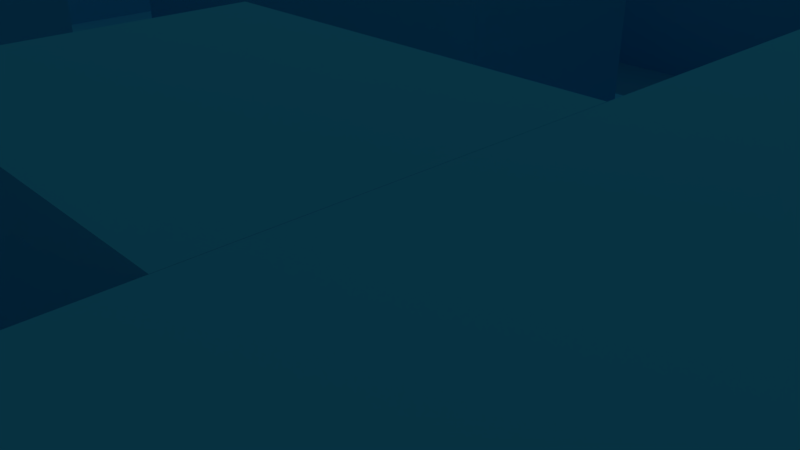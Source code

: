 # Source: Level1.blend  (saved by Blender 2.79.0; exported with 4.5.12 LTS)
import bpy
from mathutils import Matrix  # noqa: F401  (used for matrix-valued properties, if any)

bpy.ops.wm.read_factory_settings(use_empty=True)
scene = bpy.context.scene
scene.name = 'Scene'

# ---- collections
col_collection_1 = bpy.data.collections.new('Collection 1'); scene.collection.children.link(col_collection_1)

# ---- materials (node trees are filled in below, after node groups)
mat_playerball = bpy.data.materials.new('playerball')
mat_playerball.alpha_threshold = 0.0
mat_playerball.use_transparent_shadow = False
mat_playerball.diffuse_color = (0.8, 0.0, 0.004576, 1.0)
mat_playerball.roughness = 0.5
mat_level1 = bpy.data.materials.new('level1')
mat_level1.alpha_threshold = 0.0
mat_level1.use_transparent_shadow = False
mat_level1.diffuse_color = (0.0339, 0.476, 0.8, 1.0)
mat_level1.roughness = 0.5

# ---- material node trees

# ---- world
world_world = bpy.data.worlds.new('World'); scene.world = world_world
world_world.color = (0.05088, 0.05088, 0.05088)
world_world.use_sun_shadow = False
world_world.sun_shadow_jitter_overblur = 0.0
world_world.cycles.sampling_method = 'MANUAL'

# ---- cameras
cam_camera = bpy.data.cameras.new('Camera')
cam_camera.clip_end = 100.0
cam_camera.lens = 35.0
cam_camera.sensor_width = 32.0
cam_camera.sensor_height = 18.0
cam_camera.ortho_scale = 7.314
cam_camera.dof.focus_distance = 0.0
cam_camera.dof.aperture_fstop = 128.0

# ---- lights
light_lamp = bpy.data.lights.new('Lamp', 'AREA')
light_lamp.transmission_factor = 0.0
light_lamp.cutoff_distance = 30.0
light_lamp.energy = 78.54
light_lamp.shadow_buffer_clip_start = 1.001
light_lamp.shadow_soft_size = 0.1
light_lamp.shadow_maximum_resolution = 0.006
light_lamp.use_absolute_resolution = True
light_lamp.shape = 'RECTANGLE'
light_lamp.size = 0.1
light_lamp.size_y = 0.1

# ---- meshes
me_icosphere = bpy.data.meshes.new('Icosphere')
me_icosphere.from_pydata([(0.0, 0.0, -1.0), (0.7236, -0.5257, -0.4472), (-0.2764, -0.8506, -0.4472), (-0.8944, 0.0, -0.4472), (-0.2764, 0.8506, -0.4472), (0.7236, 0.5257, -0.4472), (0.2764, -0.8506, 0.4472), (-0.7236, -0.5257, 0.4472), (-0.7236, 0.5257, 0.4472), (0.2764, 0.8506, 0.4472), (0.8944, 0.0, 0.4472), (0.0, 0.0, 1.0), (-0.1625, -0.5, -0.8507), (0.4253, -0.309, -0.8507), (0.2629, -0.809, -0.5257), (0.8506, 0.0, -0.5257), (0.4253, 0.309, -0.8507), (-0.5257, 0.0, -0.8507), (-0.6882, -0.5, -0.5257), (-0.1625, 0.5, -0.8507), (-0.6882, 0.5, -0.5257), (0.2629, 0.809, -0.5257), (0.9511, -0.309, 0.0), (0.9511, 0.309, 0.0), (0.0, -1.0, 0.0), (0.5878, -0.809, 0.0), (-0.9511, -0.309, 0.0), (-0.5878, -0.809, 0.0), (-0.5878, 0.809, 0.0), (-0.9511, 0.309, 0.0), (0.5878, 0.809, 0.0), (0.0, 1.0, 0.0), (0.6882, -0.5, 0.5257), (-0.2629, -0.809, 0.5257), (-0.8506, 0.0, 0.5257), (-0.2629, 0.809, 0.5257), (0.6882, 0.5, 0.5257), (0.1625, -0.5, 0.8507), (0.5257, 0.0, 0.8507), (-0.4253, -0.309, 0.8507), (-0.4253, 0.309, 0.8507), (0.1625, 0.5, 0.8507)], [], [(0, 13, 12), (1, 13, 15), (0, 12, 17), (0, 17, 19), (0, 19, 16), (1, 15, 22), (2, 14, 24), (3, 18, 26), (4, 20, 28), (5, 21, 30), (1, 22, 25), (2, 24, 27), (3, 26, 29), (4, 28, 31), (5, 30, 23), (6, 32, 37), (7, 33, 39), (8, 34, 40), (9, 35, 41), (10, 36, 38), (38, 41, 11), (38, 36, 41), (36, 9, 41), (41, 40, 11), (41, 35, 40), (35, 8, 40), (40, 39, 11), (40, 34, 39), (34, 7, 39), (39, 37, 11), (39, 33, 37), (33, 6, 37), (37, 38, 11), (37, 32, 38), (32, 10, 38), (23, 36, 10), (23, 30, 36), (30, 9, 36), (31, 35, 9), (31, 28, 35), (28, 8, 35), (29, 34, 8), (29, 26, 34), (26, 7, 34), (27, 33, 7), (27, 24, 33), (24, 6, 33), (25, 32, 6), (25, 22, 32), (22, 10, 32), (30, 31, 9), (30, 21, 31), (21, 4, 31), (28, 29, 8), (28, 20, 29), (20, 3, 29), (26, 27, 7), (26, 18, 27), (18, 2, 27), (24, 25, 6), (24, 14, 25), (14, 1, 25), (22, 23, 10), (22, 15, 23), (15, 5, 23), (16, 21, 5), (16, 19, 21), (19, 4, 21), (19, 20, 4), (19, 17, 20), (17, 3, 20), (17, 18, 3), (17, 12, 18), (12, 2, 18), (15, 16, 5), (15, 13, 16), (13, 0, 16), (12, 14, 2), (12, 13, 14), (13, 1, 14)])
me_icosphere.polygons.foreach_set('use_smooth', [True] * 80)
me_icosphere.materials.append(mat_playerball)
me_icosphere.use_remesh_preserve_volume = False
me_icosphere.use_remesh_preserve_attributes = False
me_icosphere.use_mirror_vertex_groups = False
me_icosphere.update()
me_plane_003 = bpy.data.meshes.new('Plane.003')
me_plane_003.from_pydata([(-1.0, -1.0, 0.0), (1.0, -1.0, 0.0), (-1.0, 1.0, 0.0), (1.0, 1.0, 0.0), (-1.0, 0.8, 0.0), (-1.0, 0.6, 0.0), (-1.0, 0.4, 0.0), (-1.0, 0.2, 0.0), (-1.0, 0.0, 0.0), (-1.0, -0.2, 0.0), (-1.0, -0.4, 0.0), (-1.0, -0.6, 0.0), (-1.0, -0.8, 0.0), (1.0, -0.8, 0.0), (1.0, -0.6, 0.0), (1.0, -0.4, 0.0), (1.0, -0.2, 0.0), (1.0, 0.0, 0.0), (1.0, 0.2, 0.0), (1.0, 0.4, 0.0), (1.0, 0.6, 0.0), (1.0, 0.8, 0.0), (-0.75, -1.0, 0.0), (-0.5, -1.0, 0.0), (-0.25, -1.0, 0.0), (0.0, -1.0, 0.0), (0.25, -1.0, 0.0), (0.5, -1.0, 0.0), (0.75, -1.0, 0.0), (0.75, 1.0, 0.0), (0.5, 1.0, 0.0), (0.25, 1.0, 0.0), (0.0, 1.0, 0.0), (-0.25, 1.0, 0.0), (-0.5, 1.0, 0.0), (-0.75, 1.0, 0.0), (0.75, -0.8, 0.0), (0.5, -0.8, 0.0), (0.25, -0.8, 0.0), (0.0, -0.8, 0.0), (-0.25, -0.8, 0.0), (-0.5, -0.8, 0.0), (-0.75, -0.8, 0.0), (0.75, -0.6, 0.0), (0.5, -0.6, 0.0), (0.25, -0.6, 0.0), (0.0, -0.6, 0.0), (-0.25, -0.6, 0.0), (-0.5, -0.6, 0.0), (-0.75, -0.6, 0.0), (0.75, -0.4, 0.0), (0.5, -0.4, 0.0), (0.25, -0.4, 0.0), (0.0, -0.4, 0.0), (-0.25, -0.4, 0.0), (-0.5, -0.4, 0.0), (-0.75, -0.4, 0.0), (0.75, -0.2, 0.0), (0.5, -0.2, 0.0), (0.25, -0.2, 0.0), (0.0, -0.2, 0.0), (-0.25, -0.2, 0.0), (-0.5, -0.2, 0.0), (-0.75, -0.2, 0.0), (0.75, 0.0, 0.0), (0.5, 0.0, 0.0), (0.25, 0.0, 0.0), (0.0, 0.0, 0.0), (-0.25, 0.0, 0.0), (-0.5, 0.0, 0.0), (-0.75, 0.0, 0.0), (0.75, 0.2, 0.0), (0.5, 0.2, 0.0), (0.25, 0.2, 0.0), (0.0, 0.2, 0.0), (-0.25, 0.2, 0.0), (-0.5, 0.2, 0.0), (-0.75, 0.2, 0.0), (0.75, 0.4, 0.0), (0.5, 0.4, 0.0), (0.25, 0.4, 0.0), (0.0, 0.4, 0.0), (-0.25, 0.4, 0.0), (-0.5, 0.4, 0.0), (-0.75, 0.4, 0.0), (0.75, 0.6, 0.0), (0.5, 0.6, 0.0), (0.25, 0.6, 0.0), (0.0, 0.6, 0.0), (-0.25, 0.6, 0.0), (-0.5, 0.6, 0.0), (-0.75, 0.6, 0.0), (0.75, 0.8, 0.0), (0.5, 0.8, 0.0), (0.25, 0.8, 0.0), (0.0, 0.8, 0.0), (-0.25, 0.8, 0.0), (-0.5, 0.8, 0.0), (-0.75, 0.8, 0.0), (-1.0, -0.8, 0.1798), (-1.0, -1.0, 0.1798), (0.75, -1.0, 0.1798), (1.0, -1.0, 0.1798), (1.0, 0.8, 0.1798), (1.0, 1.0, 0.1798), (-0.75, 1.0, 0.1798), (-1.0, 1.0, 0.1798), (-1.0, 0.8, 0.1798), (-1.0, 0.6, 0.1798), (-1.0, 0.4, 0.1798), (-1.0, 0.2, 0.1798), (-1.0, 0.0, 0.1798), (-1.0, -0.2, 0.1798), (-1.0, -0.4, 0.1798), (-1.0, -0.6, 0.1798), (1.0, -0.8, 0.1798), (1.0, -0.6, 0.1798), (1.0, -0.4, 0.1798), (1.0, -0.2, 0.1798), (1.0, 0.0, 0.1798), (1.0, 0.2, 0.1798), (1.0, 0.4, 0.1798), (1.0, 0.6, 0.1798), (-0.75, -0.8, 0.1798), (-0.75, -0.6, 0.1798), (-0.75, -0.4, 0.1798), (-0.75, -0.2, 0.1798), (-0.75, 0.0, 0.1798), (-0.75, 0.2, 0.1798), (-0.75, 0.4, 0.1798), (-0.75, 0.6, 0.1798), (-0.75, 0.8, 0.1798), (-0.75, -1.0, 0.1798), (-0.5, -1.0, 0.1798), (-0.25, -1.0, 0.1798), (0.0, -1.0, 0.1798), (0.25, -1.0, 0.1798), (0.5, -1.0, 0.1798), (0.75, 1.0, 0.1798), (0.5, 1.0, 0.1798), (0.25, 1.0, 0.1798), (0.0, 1.0, 0.1798), (-0.25, 1.0, 0.1798), (-0.5, 1.0, 0.1798), (0.75, -0.8, 0.1798), (0.5, -0.8, 0.1798), (0.25, -0.8, 0.1798), (0.0, -0.8, 0.1798), (-0.25, -0.8, 0.1798), (-0.5, -0.8, 0.1798), (0.75, -0.6, 0.1798), (0.75, -0.4, 0.1798), (0.75, -0.2, 0.1798), (0.75, 0.0, 0.1798), (0.75, 0.2, 0.1798), (0.75, 0.4, 0.1798), (0.75, 0.6, 0.1798), (0.75, 0.8, 0.1798), (0.5, 0.8, 0.1798), (0.25, 0.8, 0.1798), (0.0, 0.8, 0.1798), (-0.25, 0.8, 0.1798), (-0.5, 0.8, 0.1798), (0.75, 0.4, 0.0), (0.5, 0.4, 0.0), (0.25, 0.4, 0.0), (0.0, 0.4, 0.0), (-0.25, 0.4, 0.0), (-0.5, 0.4, 0.0), (-0.75, 0.4, 0.0), (0.75, 0.6, 0.0), (0.5, 0.6, 0.0), (0.25, 0.6, 0.0), (0.0, 0.6, 0.0), (-0.25, 0.6, 0.0), (-0.5, 0.6, 0.0), (-0.75, 0.6, 0.0), (0.75, 0.4, 0.18), (0.5, 0.4, 0.18), (0.25, 0.4, 0.18), (0.0, 0.4, 0.18), (-0.25, 0.4, 0.18), (-0.5, 0.4, 0.18), (-0.75, 0.4, 0.18), (0.75, 0.6, 0.18), (0.5, 0.6, 0.18), (0.25, 0.6, 0.18), (0.0, 0.6, 0.18), (-0.25, 0.6, 0.18), (-0.5, 0.6, 0.18), (-0.75, 0.6, 0.18), (0.5, -0.8, 0.1799), (0.25, -0.8, 0.1799), (0.0, -0.8, 0.1799), (0.5, -0.6, 0.1799), (0.25, -0.6, 0.1799), (0.0, -0.6, 0.1799), (-0.25, -0.6, 0.1799), (-0.5, -0.6, 0.1799), (0.75, -0.4, 0.1799), (0.5, -0.4, 0.1799), (0.25, -0.4, 0.1799), (0.0, -0.4, 0.1799), (-0.25, -0.4, 0.1799), (-0.5, -0.4, 0.1799), (-0.75, -0.4, 0.1799), (0.75, -0.2, 0.1799), (0.5, -0.2, 0.1799), (0.25, -0.2, 0.1799), (0.0, -0.2, 0.1799), (-0.25, -0.2, 0.1799), (-0.5, -0.2, 0.1799), (-0.75, -0.2, 0.1799), (0.5, 0.0, 0.1799), (0.25, 0.0, 0.1799), (0.0, 0.0, 0.1799), (-0.25, 0.0, 0.1799), (-0.5, 0.0, 0.1799), (0.5, 0.2, 0.1799), (0.25, 0.2, 0.1799), (0.0, 0.2, 0.1799), (-0.25, 0.2, 0.1799), (-0.5, 0.2, 0.1799), (0.25, 0.4, 0.1799), (0.0, 0.4, 0.1799), (-0.25, 0.4, 0.1799), (-0.5, 0.4, 0.1799), (-0.5, -0.6, -0.5783), (-0.75, -0.6, -0.5783), (-0.5, -0.4, -0.5783), (-0.75, -0.4, -0.5783)], [], [(35, 2, 106, 105), (98, 97, 162, 131), (21, 3, 104, 103), (97, 96, 161, 162), (28, 1, 102, 101), (96, 95, 160, 161), (12, 0, 100, 99), (42, 49, 124, 123), (95, 94, 159, 160), (50, 43, 150, 151), (41, 42, 123, 149), (91, 90, 97, 98), (90, 89, 96, 97), (89, 88, 95, 96), (88, 87, 94, 95), (87, 86, 93, 94), (86, 85, 92, 93), (94, 93, 158, 159), (86, 87, 172, 171), (88, 81, 166, 173), (82, 81, 88, 89), (79, 78, 163, 164), (85, 86, 171, 170), (82, 89, 174, 167), (70, 77, 128, 127), (77, 76, 83, 84), (56, 55, 204, 205), (75, 74, 81, 82), (74, 67, 215, 220), (73, 72, 79, 80), (72, 71, 78, 79), (40, 41, 149, 148), (70, 69, 76, 77), (69, 68, 216, 217), (68, 67, 74, 75), (68, 75, 221, 216), (80, 81, 224, 223), (65, 64, 71, 72), (93, 92, 157, 158), (63, 62, 69, 70), (62, 61, 68, 69), (61, 60, 67, 68), (60, 59, 66, 67), (59, 58, 65, 66), (58, 57, 64, 65), (78, 71, 154, 155), (54, 53, 202, 203), (76, 69, 217, 222), (67, 66, 214, 215), (63, 56, 205, 212), (52, 51, 58, 59), (53, 52, 201, 202), (39, 40, 148, 147), (56, 49, 228, 230), (66, 65, 213, 214), (47, 46, 53, 54), (46, 45, 52, 53), (45, 44, 51, 52), (44, 43, 50, 51), (38, 39, 147, 146), (42, 41, 48, 49), (41, 40, 47, 48), (40, 39, 46, 47), (39, 38, 192, 193), (38, 37, 191, 192), (37, 36, 43, 44), (20, 21, 103, 122), (37, 38, 146, 145), (19, 20, 122, 121), (36, 37, 145, 144), (18, 19, 121, 120), (49, 56, 125, 124), (17, 18, 120, 119), (57, 50, 151, 152), (34, 35, 105, 143), (77, 84, 129, 128), (16, 17, 119, 118), (33, 34, 143, 142), (85, 78, 155, 156), (15, 16, 118, 117), (157, 103, 104, 138), (101, 102, 115, 144), (144, 115, 116, 150), (150, 116, 117, 151), (151, 117, 118, 152), (152, 118, 119, 153), (153, 119, 120, 154), (154, 120, 121, 155), (155, 121, 122, 156), (156, 122, 103, 157), (108, 130, 131, 107), (109, 129, 130, 108), (110, 128, 129, 109), (111, 127, 128, 110), (112, 126, 127, 111), (113, 125, 126, 112), (114, 124, 125, 113), (99, 123, 124, 114), (100, 132, 123, 99), (132, 133, 149, 123), (133, 134, 148, 149), (134, 135, 147, 148), (135, 136, 146, 147), (136, 137, 145, 146), (137, 101, 144, 145), (107, 131, 105, 106), (131, 162, 143, 105), (162, 161, 142, 143), (161, 160, 141, 142), (160, 159, 140, 141), (159, 158, 139, 140), (158, 157, 138, 139), (91, 98, 131, 130), (71, 64, 153, 154), (2, 4, 107, 106), (0, 22, 132, 100), (63, 70, 127, 126), (4, 5, 108, 107), (43, 36, 144, 150), (22, 23, 133, 132), (5, 6, 109, 108), (23, 24, 134, 133), (6, 7, 110, 109), (24, 25, 135, 134), (7, 8, 111, 110), (25, 26, 136, 135), (8, 9, 112, 111), (92, 85, 156, 157), (26, 27, 137, 136), (9, 10, 113, 112), (84, 91, 130, 129), (27, 28, 101, 137), (64, 57, 152, 153), (10, 11, 114, 113), (3, 29, 138, 104), (56, 63, 126, 125), (11, 12, 99, 114), (29, 30, 139, 138), (1, 13, 115, 102), (30, 31, 140, 139), (13, 14, 116, 115), (31, 32, 141, 140), (14, 15, 117, 116), (32, 33, 142, 141), (173, 166, 180, 187), (170, 171, 185, 184), (167, 174, 188, 181), (169, 168, 182, 183), (168, 167, 181, 182), (80, 79, 164, 165), (87, 88, 173, 172), (81, 80, 165, 166), (78, 85, 170, 163), (89, 90, 175, 174), (83, 82, 167, 168), (90, 91, 176, 175), (91, 84, 169, 176), (84, 83, 168, 169), (183, 182, 189, 190), (182, 181, 188, 189), (180, 179, 186, 187), (179, 178, 185, 186), (178, 177, 184, 185), (171, 172, 186, 185), (172, 173, 187, 186), (164, 163, 177, 178), (174, 175, 189, 188), (165, 164, 178, 179), (163, 170, 184, 177), (175, 176, 190, 189), (166, 165, 179, 180), (176, 169, 183, 190), (222, 221, 225, 226), (220, 219, 223, 224), (217, 216, 221, 222), (215, 214, 219, 220), (214, 213, 218, 219), (205, 204, 211, 212), (204, 203, 210, 211), (203, 202, 209, 210), (202, 201, 208, 209), (200, 199, 206, 207), (198, 197, 203, 204), (193, 192, 195, 196), (192, 191, 194, 195), (82, 83, 226, 225), (46, 39, 193, 196), (52, 59, 208, 201), (65, 72, 218, 213), (57, 58, 207, 206), (44, 45, 195, 194), (58, 51, 200, 207), (37, 44, 194, 191), (45, 46, 196, 195), (50, 57, 206, 199), (72, 73, 219, 218), (59, 60, 209, 208), (83, 76, 222, 226), (60, 61, 210, 209), (48, 47, 197, 198), (75, 82, 225, 221), (55, 48, 198, 204), (61, 62, 211, 210), (81, 74, 220, 224), (47, 54, 203, 197), (62, 63, 212, 211), (73, 80, 223, 219), (51, 50, 199, 200), (49, 48, 227, 228), (55, 56, 230, 229), (48, 55, 229, 227)])
me_plane_003.materials.append(mat_level1)
me_plane_003.use_remesh_preserve_volume = False
me_plane_003.use_remesh_preserve_attributes = False
me_plane_003.use_mirror_vertex_groups = False
me_plane_003.update()

# ---- objects
ob_icosphere = bpy.data.objects.new('Icosphere', me_icosphere)
ob_plane_003 = bpy.data.objects.new('Plane.003', me_plane_003)
ob_lamp = bpy.data.objects.new('Lamp', light_lamp)
ob_camera = bpy.data.objects.new('Camera', cam_camera)

# ---- transforms, parenting, visibility, modifiers, constraints
ob_icosphere.location = (5.081, 5.63, 5.669)
ob_icosphere.scale = (0.7961, 0.7961, 0.7961)
ob_icosphere.lineart.crease_threshold = 0.0
_m = ob_icosphere.modifiers.new('Subsurf', 'SUBSURF')
_m.uv_smooth = 'PRESERVE_CORNERS'
_m.render_levels = 3
_m.show_only_control_edges = False
ob_plane_003.location = (0.0, 0.0, 3.022)
ob_plane_003.scale = (8.005, 8.005, 8.005)
ob_plane_003.lineart.crease_threshold = 0.0
ob_lamp.location = (3.72, 10.22, 16.72)
ob_lamp.rotation_euler = (0.6503, 0.05522, -3.584)
ob_lamp.lock_rotations_4d = False
ob_lamp.empty_display_type = 'ARROWS'
ob_lamp.color = (0.0, 0.0, 0.0, 0.0)
ob_lamp.lineart.crease_threshold = 0.0
ob_camera.location = (7.481, -3.892, 5.344)
ob_camera.rotation_euler = (1.109, 0.0, 0.8149)
ob_camera.lock_rotations_4d = False
ob_camera.empty_display_type = 'ARROWS'
ob_camera.color = (0.0, 0.0, 0.0, 0.0)
ob_camera.display_type = 'WIRE'
ob_camera.lineart.crease_threshold = 0.0

# ---- collection membership
col_collection_1.objects.link(ob_icosphere)
col_collection_1.objects.link(ob_plane_003)
col_collection_1.objects.link(ob_lamp)
col_collection_1.objects.link(ob_camera)

# ---- scene / render settings (as saved in the file)
scene.camera = ob_camera
scene.frame_start = 1; scene.frame_end = 250; scene.frame_set(1)
scene.render.engine = 'BLENDER_EEVEE_NEXT'
scene.render.resolution_percentage = 50
scene.render.dither_intensity = 0.0
scene.cycles.use_denoising = False
scene.cycles.samples = 128
scene.cycles.sampling_pattern = 'TABULATED_SOBOL'
scene.cycles.use_adaptive_sampling = False
scene.cycles.use_light_tree = False
scene.cycles.blur_glossy = 0.0
scene.cycles.sample_clamp_indirect = 0.0
scene.view_settings.view_transform = 'Standard'
bpy.context.view_layer.update()
